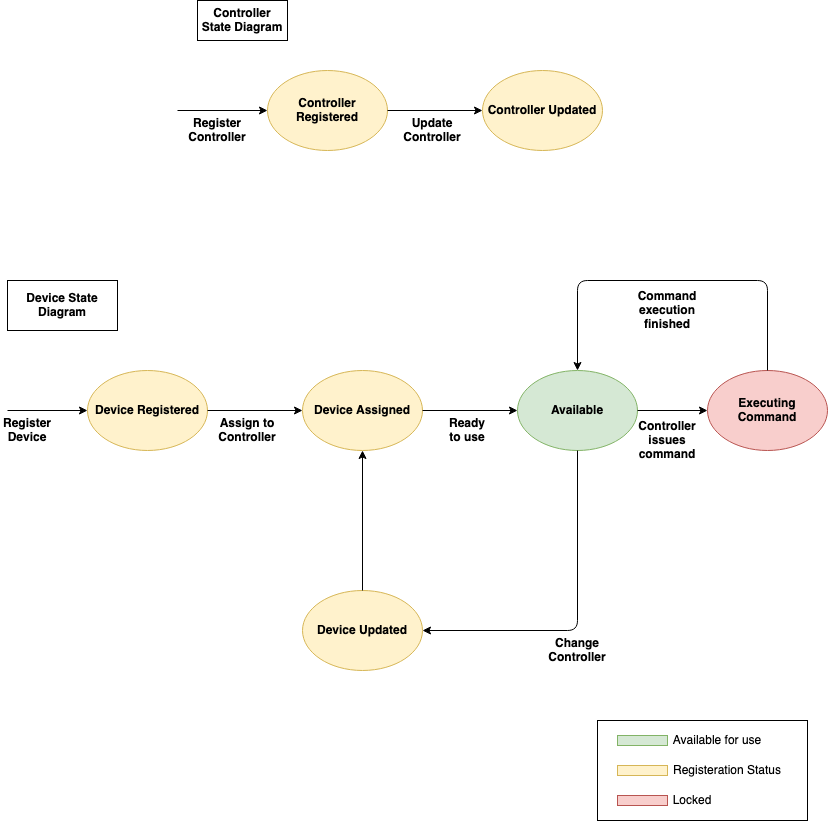

The diagram above was exported from draw.io. Its source (the exported page's mxGraphModel, read from the mxfile embedded in the PNG):
<mxGraphModel dx="1298" dy="769" grid="1" gridSize="10" guides="1" tooltips="1" connect="1" arrows="1" fold="1" page="1" pageScale="1" pageWidth="850" pageHeight="1100" math="0" shadow="0">
  <root>
    <mxCell id="0" />
    <mxCell id="1" parent="0" />
    <mxCell id="m92_rNlolrVxYvEKj-0f-38" value="" style="rounded=0;whiteSpace=wrap;html=1;strokeColor=#000000;" vertex="1" parent="1">
      <mxGeometry x="610" y="760" width="210" height="100" as="geometry" />
    </mxCell>
    <mxCell id="m92_rNlolrVxYvEKj-0f-1" value="Device Registered" style="ellipse;whiteSpace=wrap;html=1;fontStyle=1;fillColor=#fff2cc;strokeColor=#d6b656;" vertex="1" parent="1">
      <mxGeometry x="100" y="410" width="120" height="80" as="geometry" />
    </mxCell>
    <mxCell id="m92_rNlolrVxYvEKj-0f-2" value="Device Assigned" style="ellipse;whiteSpace=wrap;html=1;fontStyle=1;fillColor=#fff2cc;strokeColor=#d6b656;" vertex="1" parent="1">
      <mxGeometry x="315" y="410" width="120" height="80" as="geometry" />
    </mxCell>
    <mxCell id="m92_rNlolrVxYvEKj-0f-3" value="Available" style="ellipse;whiteSpace=wrap;html=1;fontStyle=1;fillColor=#d5e8d4;strokeColor=#82b366;" vertex="1" parent="1">
      <mxGeometry x="530" y="410" width="120" height="80" as="geometry" />
    </mxCell>
    <mxCell id="m92_rNlolrVxYvEKj-0f-4" value="Controller Registered" style="ellipse;whiteSpace=wrap;html=1;fontStyle=1;fillColor=#fff2cc;strokeColor=#d6b656;" vertex="1" parent="1">
      <mxGeometry x="280" y="110" width="120" height="80" as="geometry" />
    </mxCell>
    <mxCell id="m92_rNlolrVxYvEKj-0f-5" value="" style="endArrow=classic;html=1;entryX=0;entryY=0.5;entryDx=0;entryDy=0;" edge="1" parent="1" target="m92_rNlolrVxYvEKj-0f-4">
      <mxGeometry width="50" height="50" relative="1" as="geometry">
        <mxPoint x="190" y="150" as="sourcePoint" />
        <mxPoint x="580" y="350" as="targetPoint" />
      </mxGeometry>
    </mxCell>
    <mxCell id="m92_rNlolrVxYvEKj-0f-6" value="Register Controller" style="text;html=1;strokeColor=none;fillColor=none;align=center;verticalAlign=middle;whiteSpace=wrap;rounded=0;fontStyle=1" vertex="1" parent="1">
      <mxGeometry x="210" y="160" width="40" height="20" as="geometry" />
    </mxCell>
    <mxCell id="m92_rNlolrVxYvEKj-0f-7" value="Controller Updated" style="ellipse;whiteSpace=wrap;html=1;fontStyle=1;fillColor=#fff2cc;strokeColor=#d6b656;" vertex="1" parent="1">
      <mxGeometry x="495" y="110" width="120" height="80" as="geometry" />
    </mxCell>
    <mxCell id="m92_rNlolrVxYvEKj-0f-8" value="Device Updated" style="ellipse;whiteSpace=wrap;html=1;fontStyle=1;fillColor=#fff2cc;strokeColor=#d6b656;" vertex="1" parent="1">
      <mxGeometry x="315" y="630" width="120" height="80" as="geometry" />
    </mxCell>
    <mxCell id="m92_rNlolrVxYvEKj-0f-9" value="" style="endArrow=classic;html=1;exitX=1;exitY=0.5;exitDx=0;exitDy=0;entryX=0;entryY=0.5;entryDx=0;entryDy=0;" edge="1" parent="1" source="m92_rNlolrVxYvEKj-0f-4" target="m92_rNlolrVxYvEKj-0f-7">
      <mxGeometry width="50" height="50" relative="1" as="geometry">
        <mxPoint x="530" y="400" as="sourcePoint" />
        <mxPoint x="580" y="350" as="targetPoint" />
      </mxGeometry>
    </mxCell>
    <mxCell id="m92_rNlolrVxYvEKj-0f-10" value="" style="endArrow=classic;html=1;exitX=1;exitY=0.5;exitDx=0;exitDy=0;entryX=0;entryY=0.5;entryDx=0;entryDy=0;" edge="1" parent="1" source="m92_rNlolrVxYvEKj-0f-1" target="m92_rNlolrVxYvEKj-0f-2">
      <mxGeometry width="50" height="50" relative="1" as="geometry">
        <mxPoint x="350" y="560" as="sourcePoint" />
        <mxPoint x="400" y="510" as="targetPoint" />
      </mxGeometry>
    </mxCell>
    <mxCell id="m92_rNlolrVxYvEKj-0f-11" value="" style="endArrow=classic;html=1;entryX=0;entryY=0.5;entryDx=0;entryDy=0;exitX=1;exitY=0.5;exitDx=0;exitDy=0;" edge="1" parent="1" source="m92_rNlolrVxYvEKj-0f-2" target="m92_rNlolrVxYvEKj-0f-3">
      <mxGeometry width="50" height="50" relative="1" as="geometry">
        <mxPoint x="440" y="450" as="sourcePoint" />
        <mxPoint x="400" y="510" as="targetPoint" />
      </mxGeometry>
    </mxCell>
    <mxCell id="m92_rNlolrVxYvEKj-0f-12" value="" style="endArrow=classic;html=1;exitX=0.5;exitY=1;exitDx=0;exitDy=0;entryX=1;entryY=0.5;entryDx=0;entryDy=0;" edge="1" parent="1" source="m92_rNlolrVxYvEKj-0f-3" target="m92_rNlolrVxYvEKj-0f-8">
      <mxGeometry width="50" height="50" relative="1" as="geometry">
        <mxPoint x="450" y="600" as="sourcePoint" />
        <mxPoint x="500" y="550" as="targetPoint" />
        <Array as="points">
          <mxPoint x="590" y="670" />
        </Array>
      </mxGeometry>
    </mxCell>
    <mxCell id="m92_rNlolrVxYvEKj-0f-13" value="" style="endArrow=classic;html=1;entryX=0.5;entryY=1;entryDx=0;entryDy=0;exitX=0.5;exitY=0;exitDx=0;exitDy=0;" edge="1" parent="1" source="m92_rNlolrVxYvEKj-0f-8" target="m92_rNlolrVxYvEKj-0f-2">
      <mxGeometry width="50" height="50" relative="1" as="geometry">
        <mxPoint x="380" y="530" as="sourcePoint" />
        <mxPoint x="400" y="510" as="targetPoint" />
      </mxGeometry>
    </mxCell>
    <mxCell id="m92_rNlolrVxYvEKj-0f-14" value="Executing Command" style="ellipse;whiteSpace=wrap;html=1;fontStyle=1;fillColor=#f8cecc;strokeColor=#b85450;" vertex="1" parent="1">
      <mxGeometry x="720" y="410" width="120" height="80" as="geometry" />
    </mxCell>
    <mxCell id="m92_rNlolrVxYvEKj-0f-15" value="" style="endArrow=classic;html=1;exitX=1;exitY=0.5;exitDx=0;exitDy=0;entryX=0;entryY=0.5;entryDx=0;entryDy=0;" edge="1" parent="1" source="m92_rNlolrVxYvEKj-0f-3" target="m92_rNlolrVxYvEKj-0f-14">
      <mxGeometry width="50" height="50" relative="1" as="geometry">
        <mxPoint x="420" y="470" as="sourcePoint" />
        <mxPoint x="470" y="420" as="targetPoint" />
      </mxGeometry>
    </mxCell>
    <mxCell id="m92_rNlolrVxYvEKj-0f-16" value="" style="endArrow=classic;html=1;exitX=0.5;exitY=0;exitDx=0;exitDy=0;entryX=0.5;entryY=0;entryDx=0;entryDy=0;" edge="1" parent="1" source="m92_rNlolrVxYvEKj-0f-14" target="m92_rNlolrVxYvEKj-0f-3">
      <mxGeometry width="50" height="50" relative="1" as="geometry">
        <mxPoint x="420" y="470" as="sourcePoint" />
        <mxPoint x="470" y="420" as="targetPoint" />
        <Array as="points">
          <mxPoint x="780" y="320" />
          <mxPoint x="590" y="320" />
        </Array>
      </mxGeometry>
    </mxCell>
    <mxCell id="m92_rNlolrVxYvEKj-0f-18" value="" style="endArrow=classic;html=1;entryX=0;entryY=0.5;entryDx=0;entryDy=0;" edge="1" parent="1" target="m92_rNlolrVxYvEKj-0f-1">
      <mxGeometry width="50" height="50" relative="1" as="geometry">
        <mxPoint x="20" y="450" as="sourcePoint" />
        <mxPoint x="450" y="420" as="targetPoint" />
      </mxGeometry>
    </mxCell>
    <mxCell id="m92_rNlolrVxYvEKj-0f-19" value="Register Device" style="text;html=1;strokeColor=none;fillColor=none;align=center;verticalAlign=middle;whiteSpace=wrap;rounded=0;fontStyle=1" vertex="1" parent="1">
      <mxGeometry x="20" y="460" width="40" height="20" as="geometry" />
    </mxCell>
    <mxCell id="m92_rNlolrVxYvEKj-0f-20" value="Controller State Diagram" style="text;html=1;fillColor=none;align=center;verticalAlign=middle;whiteSpace=wrap;rounded=0;fontStyle=1;strokeColor=#000000;" vertex="1" parent="1">
      <mxGeometry x="210" y="40" width="90" height="40" as="geometry" />
    </mxCell>
    <mxCell id="m92_rNlolrVxYvEKj-0f-21" value="Device State Diagram" style="text;html=1;fillColor=none;align=center;verticalAlign=middle;whiteSpace=wrap;rounded=0;fontStyle=1;strokeColor=#000000;" vertex="1" parent="1">
      <mxGeometry x="20" y="320" width="110" height="50" as="geometry" />
    </mxCell>
    <mxCell id="m92_rNlolrVxYvEKj-0f-22" value="Assign to Controller" style="text;html=1;strokeColor=none;fillColor=none;align=center;verticalAlign=middle;whiteSpace=wrap;rounded=0;fontStyle=1" vertex="1" parent="1">
      <mxGeometry x="240" y="460" width="40" height="20" as="geometry" />
    </mxCell>
    <mxCell id="m92_rNlolrVxYvEKj-0f-23" value="Ready to use" style="text;html=1;strokeColor=none;fillColor=none;align=center;verticalAlign=middle;whiteSpace=wrap;rounded=0;fontStyle=1" vertex="1" parent="1">
      <mxGeometry x="460" y="460" width="40" height="20" as="geometry" />
    </mxCell>
    <mxCell id="m92_rNlolrVxYvEKj-0f-24" value="Controller issues command" style="text;html=1;strokeColor=none;fillColor=none;align=center;verticalAlign=middle;whiteSpace=wrap;rounded=0;fontStyle=1" vertex="1" parent="1">
      <mxGeometry x="660" y="470" width="40" height="20" as="geometry" />
    </mxCell>
    <mxCell id="m92_rNlolrVxYvEKj-0f-25" value="Command execution finished" style="text;html=1;strokeColor=none;fillColor=none;align=center;verticalAlign=middle;whiteSpace=wrap;rounded=0;fontStyle=1" vertex="1" parent="1">
      <mxGeometry x="660" y="340" width="40" height="20" as="geometry" />
    </mxCell>
    <mxCell id="m92_rNlolrVxYvEKj-0f-27" value="Change Controller" style="text;html=1;strokeColor=none;fillColor=none;align=center;verticalAlign=middle;whiteSpace=wrap;rounded=0;fontStyle=1" vertex="1" parent="1">
      <mxGeometry x="560" y="680" width="60" height="20" as="geometry" />
    </mxCell>
    <mxCell id="m92_rNlolrVxYvEKj-0f-28" value="Update Controller" style="text;html=1;strokeColor=none;fillColor=none;align=center;verticalAlign=middle;whiteSpace=wrap;rounded=0;fontStyle=1" vertex="1" parent="1">
      <mxGeometry x="425" y="160" width="40" height="20" as="geometry" />
    </mxCell>
    <mxCell id="m92_rNlolrVxYvEKj-0f-30" value="" style="rounded=0;whiteSpace=wrap;html=1;strokeColor=#82b366;fillColor=#d5e8d4;" vertex="1" parent="1">
      <mxGeometry x="630" y="775" width="50" height="10" as="geometry" />
    </mxCell>
    <mxCell id="m92_rNlolrVxYvEKj-0f-31" value="" style="rounded=0;whiteSpace=wrap;html=1;strokeColor=#d6b656;fillColor=#fff2cc;" vertex="1" parent="1">
      <mxGeometry x="630" y="805" width="50" height="10" as="geometry" />
    </mxCell>
    <mxCell id="m92_rNlolrVxYvEKj-0f-32" value="" style="rounded=0;whiteSpace=wrap;html=1;strokeColor=#b85450;fillColor=#f8cecc;" vertex="1" parent="1">
      <mxGeometry x="630" y="835" width="50" height="10" as="geometry" />
    </mxCell>
    <mxCell id="m92_rNlolrVxYvEKj-0f-34" value="Available for use" style="text;html=1;strokeColor=none;fillColor=none;align=center;verticalAlign=middle;whiteSpace=wrap;rounded=0;" vertex="1" parent="1">
      <mxGeometry x="680" y="770" width="100" height="20" as="geometry" />
    </mxCell>
    <mxCell id="m92_rNlolrVxYvEKj-0f-35" value="Registeration Status" style="text;html=1;strokeColor=none;fillColor=none;align=center;verticalAlign=middle;whiteSpace=wrap;rounded=0;" vertex="1" parent="1">
      <mxGeometry x="680" y="800" width="120" height="20" as="geometry" />
    </mxCell>
    <mxCell id="m92_rNlolrVxYvEKj-0f-36" value="Locked" style="text;html=1;strokeColor=none;fillColor=none;align=center;verticalAlign=middle;whiteSpace=wrap;rounded=0;" vertex="1" parent="1">
      <mxGeometry x="680" y="830" width="50" height="20" as="geometry" />
    </mxCell>
    <mxCell id="m92_rNlolrVxYvEKj-0f-37" style="edgeStyle=orthogonalEdgeStyle;rounded=0;orthogonalLoop=1;jettySize=auto;html=1;exitX=0.5;exitY=1;exitDx=0;exitDy=0;" edge="1" parent="1" source="m92_rNlolrVxYvEKj-0f-36" target="m92_rNlolrVxYvEKj-0f-36">
      <mxGeometry relative="1" as="geometry" />
    </mxCell>
  </root>
</mxGraphModel>